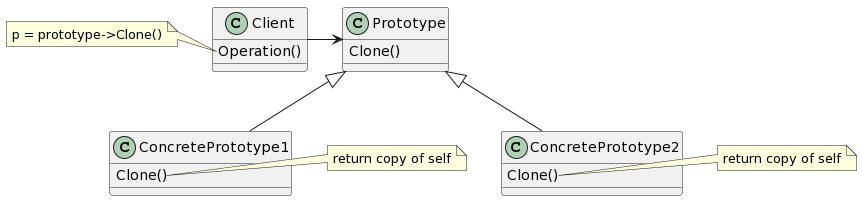

The diagram above was rendered by PlantUML. Its source (embedded in the PNG):
@startuml
class Client {
    Operation()
    __
}

class Prototype {
    Clone()
    __
}

class ConcretePrototype1 {
    Clone()
    __
}

class ConcretePrototype2 {
    Clone()
    __
}

Client -> Prototype
Prototype <|-- ConcretePrototype1
Prototype <|-- ConcretePrototype2

note left of Client::Operation
p = prototype->Clone()
end note

note right of ConcretePrototype1::Clone
return copy of self
end note

note right of ConcretePrototype2::Clone
return copy of self
end note
@enduml